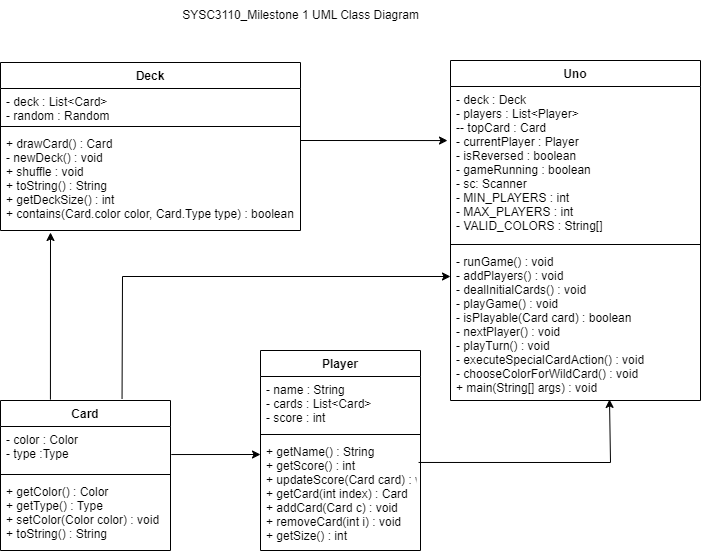

The diagram above was exported from draw.io. Its source (the exported page's mxGraphModel, read from the mxfile embedded in the PNG):
<mxGraphModel dx="1434" dy="790" grid="1" gridSize="10" guides="1" tooltips="1" connect="1" arrows="1" fold="1" page="1" pageScale="1" pageWidth="827" pageHeight="1169" math="0" shadow="0">
  <root>
    <mxCell id="WIyWlLk6GJQsqaUBKTNV-0" />
    <mxCell id="WIyWlLk6GJQsqaUBKTNV-1" parent="WIyWlLk6GJQsqaUBKTNV-0" />
    <mxCell id="zkfFHV4jXpPFQw0GAbJ--0" value="Player" style="swimlane;fontStyle=1;align=center;verticalAlign=top;childLayout=stackLayout;horizontal=1;startSize=26;horizontalStack=0;resizeParent=1;resizeLast=0;collapsible=1;marginBottom=0;rounded=0;shadow=0;strokeWidth=1;" parent="WIyWlLk6GJQsqaUBKTNV-1" vertex="1">
      <mxGeometry x="290" y="368" width="160" height="200" as="geometry">
        <mxRectangle x="230" y="140" width="160" height="26" as="alternateBounds" />
      </mxGeometry>
    </mxCell>
    <mxCell id="zkfFHV4jXpPFQw0GAbJ--1" value="- name : String&#10;- cards : List&lt;Card&gt;&#10;- score : int" style="text;align=left;verticalAlign=top;spacingLeft=4;spacingRight=4;overflow=hidden;rotatable=0;points=[[0,0.5],[1,0.5]];portConstraint=eastwest;" parent="zkfFHV4jXpPFQw0GAbJ--0" vertex="1">
      <mxGeometry y="26" width="160" height="54" as="geometry" />
    </mxCell>
    <mxCell id="zkfFHV4jXpPFQw0GAbJ--4" value="" style="line;html=1;strokeWidth=1;align=left;verticalAlign=middle;spacingTop=-1;spacingLeft=3;spacingRight=3;rotatable=0;labelPosition=right;points=[];portConstraint=eastwest;" parent="zkfFHV4jXpPFQw0GAbJ--0" vertex="1">
      <mxGeometry y="80" width="160" height="8" as="geometry" />
    </mxCell>
    <mxCell id="zkfFHV4jXpPFQw0GAbJ--5" value="+ getName() : String&#10;+ getScore() : int&#10;+ updateScore(Card card) : void&#10;+ getCard(int index) : Card&#10;+ addCard(Card c) : void&#10;+ removeCard(int i) : void&#10;+ getSize() : int" style="text;align=left;verticalAlign=top;spacingLeft=4;spacingRight=4;overflow=hidden;rotatable=0;points=[[0,0.5],[1,0.5]];portConstraint=eastwest;" parent="zkfFHV4jXpPFQw0GAbJ--0" vertex="1">
      <mxGeometry y="88" width="160" height="112" as="geometry" />
    </mxCell>
    <mxCell id="zkfFHV4jXpPFQw0GAbJ--6" value="Deck" style="swimlane;fontStyle=1;align=center;verticalAlign=top;childLayout=stackLayout;horizontal=1;startSize=26;horizontalStack=0;resizeParent=1;resizeLast=0;collapsible=1;marginBottom=0;rounded=0;shadow=0;strokeWidth=1;" parent="WIyWlLk6GJQsqaUBKTNV-1" vertex="1">
      <mxGeometry x="30" y="80" width="300" height="168" as="geometry">
        <mxRectangle x="130" y="380" width="160" height="26" as="alternateBounds" />
      </mxGeometry>
    </mxCell>
    <mxCell id="zkfFHV4jXpPFQw0GAbJ--7" value="- deck : List&lt;Card&gt;&#10;- random : Random" style="text;align=left;verticalAlign=top;spacingLeft=4;spacingRight=4;overflow=hidden;rotatable=0;points=[[0,0.5],[1,0.5]];portConstraint=eastwest;" parent="zkfFHV4jXpPFQw0GAbJ--6" vertex="1">
      <mxGeometry y="26" width="300" height="34" as="geometry" />
    </mxCell>
    <mxCell id="zkfFHV4jXpPFQw0GAbJ--9" value="" style="line;html=1;strokeWidth=1;align=left;verticalAlign=middle;spacingTop=-1;spacingLeft=3;spacingRight=3;rotatable=0;labelPosition=right;points=[];portConstraint=eastwest;" parent="zkfFHV4jXpPFQw0GAbJ--6" vertex="1">
      <mxGeometry y="60" width="300" height="8" as="geometry" />
    </mxCell>
    <mxCell id="zkfFHV4jXpPFQw0GAbJ--11" value="+ drawCard() : Card&#10;- newDeck() : void&#10;+ shuffle : void&#10;+ toString() : String&#10;+ getDeckSize() : int&#10;+ contains(Card.color color, Card.Type type) : boolean&#10;" style="text;align=left;verticalAlign=top;spacingLeft=4;spacingRight=4;overflow=hidden;rotatable=0;points=[[0,0.5],[1,0.5]];portConstraint=eastwest;" parent="zkfFHV4jXpPFQw0GAbJ--6" vertex="1">
      <mxGeometry y="68" width="300" height="100" as="geometry" />
    </mxCell>
    <mxCell id="zkfFHV4jXpPFQw0GAbJ--13" value="Card" style="swimlane;fontStyle=1;align=center;verticalAlign=top;childLayout=stackLayout;horizontal=1;startSize=26;horizontalStack=0;resizeParent=1;resizeLast=0;collapsible=1;marginBottom=0;rounded=0;shadow=0;strokeWidth=1;" parent="WIyWlLk6GJQsqaUBKTNV-1" vertex="1">
      <mxGeometry x="30" y="418" width="170" height="150" as="geometry">
        <mxRectangle x="340" y="380" width="170" height="26" as="alternateBounds" />
      </mxGeometry>
    </mxCell>
    <mxCell id="zkfFHV4jXpPFQw0GAbJ--14" value="- color : Color&#10;- type :Type" style="text;align=left;verticalAlign=top;spacingLeft=4;spacingRight=4;overflow=hidden;rotatable=0;points=[[0,0.5],[1,0.5]];portConstraint=eastwest;" parent="zkfFHV4jXpPFQw0GAbJ--13" vertex="1">
      <mxGeometry y="26" width="170" height="44" as="geometry" />
    </mxCell>
    <mxCell id="zkfFHV4jXpPFQw0GAbJ--15" value="" style="line;html=1;strokeWidth=1;align=left;verticalAlign=middle;spacingTop=-1;spacingLeft=3;spacingRight=3;rotatable=0;labelPosition=right;points=[];portConstraint=eastwest;" parent="zkfFHV4jXpPFQw0GAbJ--13" vertex="1">
      <mxGeometry y="70" width="170" height="8" as="geometry" />
    </mxCell>
    <mxCell id="jh16LkUyOtHvace-HkRb-1" value="+ getColor() : Color&#10;+ getType() : Type&#10;+ setColor(Color color) : void&#10;+ toString() : String" style="text;align=left;verticalAlign=top;spacingLeft=4;spacingRight=4;overflow=hidden;rotatable=0;points=[[0,0.5],[1,0.5]];portConstraint=eastwest;" vertex="1" parent="zkfFHV4jXpPFQw0GAbJ--13">
      <mxGeometry y="78" width="170" height="72" as="geometry" />
    </mxCell>
    <mxCell id="zkfFHV4jXpPFQw0GAbJ--17" value="Uno" style="swimlane;fontStyle=1;align=center;verticalAlign=top;childLayout=stackLayout;horizontal=1;startSize=26;horizontalStack=0;resizeParent=1;resizeLast=0;collapsible=1;marginBottom=0;rounded=0;shadow=0;strokeWidth=1;" parent="WIyWlLk6GJQsqaUBKTNV-1" vertex="1">
      <mxGeometry x="480" y="78" width="250" height="340" as="geometry">
        <mxRectangle x="550" y="140" width="160" height="26" as="alternateBounds" />
      </mxGeometry>
    </mxCell>
    <mxCell id="zkfFHV4jXpPFQw0GAbJ--18" value="- deck : Deck&#10;- players : List&lt;Player&gt;&#10;-- topCard : Card&#10;- currentPlayer : Player&#10;- isReversed : boolean&#10;- gameRunning : boolean&#10;- sc: Scanner&#10;- MIN_PLAYERS : int&#10;- MAX_PLAYERS : int&#10;- VALID_COLORS : String[]" style="text;align=left;verticalAlign=top;spacingLeft=4;spacingRight=4;overflow=hidden;rotatable=0;points=[[0,0.5],[1,0.5]];portConstraint=eastwest;" parent="zkfFHV4jXpPFQw0GAbJ--17" vertex="1">
      <mxGeometry y="26" width="250" height="154" as="geometry" />
    </mxCell>
    <mxCell id="zkfFHV4jXpPFQw0GAbJ--23" value="" style="line;html=1;strokeWidth=1;align=left;verticalAlign=middle;spacingTop=-1;spacingLeft=3;spacingRight=3;rotatable=0;labelPosition=right;points=[];portConstraint=eastwest;" parent="zkfFHV4jXpPFQw0GAbJ--17" vertex="1">
      <mxGeometry y="180" width="250" height="8" as="geometry" />
    </mxCell>
    <mxCell id="zkfFHV4jXpPFQw0GAbJ--24" value="- runGame() : void&#10;- addPlayers() : void&#10;- dealInitialCards() : void&#10;- playGame() : void&#10;- isPlayable(Card card) : boolean&#10;- nextPlayer() : void&#10;- playTurn() : void&#10;- executeSpecialCardAction() : void&#10;- chooseColorForWildCard() : void&#10;+ main(String[] args) : void" style="text;align=left;verticalAlign=top;spacingLeft=4;spacingRight=4;overflow=hidden;rotatable=0;points=[[0,0.5],[1,0.5]];portConstraint=eastwest;" parent="zkfFHV4jXpPFQw0GAbJ--17" vertex="1">
      <mxGeometry y="188" width="250" height="152" as="geometry" />
    </mxCell>
    <mxCell id="jh16LkUyOtHvace-HkRb-12" value="" style="endArrow=classic;html=1;rounded=0;exitX=0.329;exitY=-0.006;exitDx=0;exitDy=0;exitPerimeter=0;" edge="1" parent="WIyWlLk6GJQsqaUBKTNV-1">
      <mxGeometry width="50" height="50" relative="1" as="geometry">
        <mxPoint x="79.93000000000006" y="417.0999999999999" as="sourcePoint" />
        <mxPoint x="80" y="250" as="targetPoint" />
      </mxGeometry>
    </mxCell>
    <mxCell id="jh16LkUyOtHvace-HkRb-13" value="" style="endArrow=classic;html=1;rounded=0;entryX=-0.012;entryY=0.351;entryDx=0;entryDy=0;entryPerimeter=0;" edge="1" parent="WIyWlLk6GJQsqaUBKTNV-1" target="zkfFHV4jXpPFQw0GAbJ--18">
      <mxGeometry width="50" height="50" relative="1" as="geometry">
        <mxPoint x="330" y="158" as="sourcePoint" />
        <mxPoint x="99" y="222" as="targetPoint" />
      </mxGeometry>
    </mxCell>
    <mxCell id="jh16LkUyOtHvace-HkRb-14" value="" style="endArrow=classic;html=1;rounded=0;exitX=0.993;exitY=0.637;exitDx=0;exitDy=0;exitPerimeter=0;" edge="1" parent="WIyWlLk6GJQsqaUBKTNV-1">
      <mxGeometry width="50" height="50" relative="1" as="geometry">
        <mxPoint x="200.80999999999995" y="472.028" as="sourcePoint" />
        <mxPoint x="290" y="472" as="targetPoint" />
      </mxGeometry>
    </mxCell>
    <mxCell id="jh16LkUyOtHvace-HkRb-15" value="" style="endArrow=classic;html=1;rounded=0;exitX=0.715;exitY=-0.01;exitDx=0;exitDy=0;exitPerimeter=0;" edge="1" parent="WIyWlLk6GJQsqaUBKTNV-1" source="zkfFHV4jXpPFQw0GAbJ--13">
      <mxGeometry width="50" height="50" relative="1" as="geometry">
        <mxPoint x="150" y="420" as="sourcePoint" />
        <mxPoint x="480" y="294" as="targetPoint" />
        <Array as="points">
          <mxPoint x="152" y="294" />
        </Array>
      </mxGeometry>
    </mxCell>
    <mxCell id="jh16LkUyOtHvace-HkRb-16" value="" style="endArrow=classic;html=1;rounded=0;entryX=0.636;entryY=0.993;entryDx=0;entryDy=0;exitX=0.988;exitY=0.214;exitDx=0;exitDy=0;exitPerimeter=0;entryPerimeter=0;" edge="1" parent="WIyWlLk6GJQsqaUBKTNV-1" source="zkfFHV4jXpPFQw0GAbJ--5" target="zkfFHV4jXpPFQw0GAbJ--24">
      <mxGeometry width="50" height="50" relative="1" as="geometry">
        <mxPoint x="126" y="459" as="sourcePoint" />
        <mxPoint x="129" y="252" as="targetPoint" />
        <Array as="points">
          <mxPoint x="640" y="480" />
        </Array>
      </mxGeometry>
    </mxCell>
    <mxCell id="jh16LkUyOtHvace-HkRb-19" value="SYSC3110_Milestone 1 UML Class Diagram" style="text;html=1;align=center;verticalAlign=middle;resizable=0;points=[];autosize=1;strokeColor=none;fillColor=none;" vertex="1" parent="WIyWlLk6GJQsqaUBKTNV-1">
      <mxGeometry x="200" y="18" width="260" height="30" as="geometry" />
    </mxCell>
  </root>
</mxGraphModel>